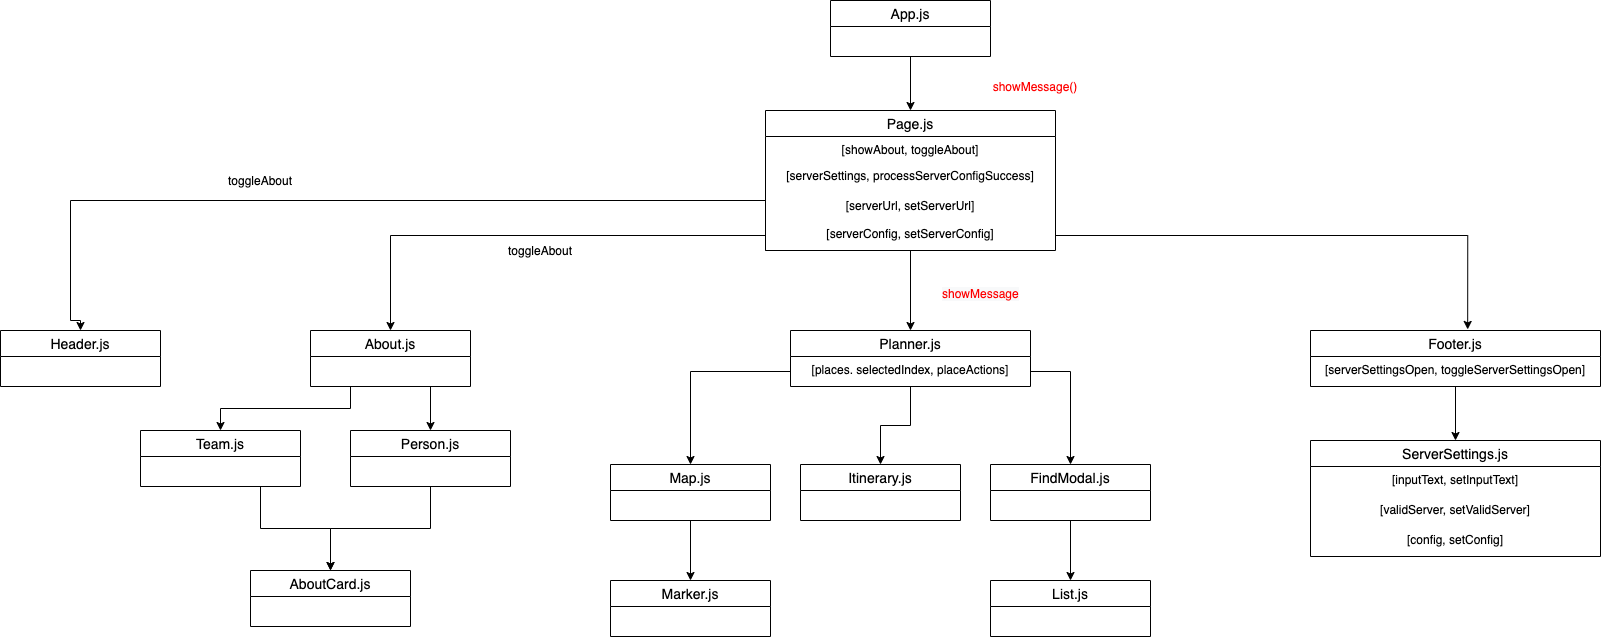

The diagram above was exported from draw.io. Its source (the exported page's mxGraphModel, read from the mxfile embedded in the PNG):
<mxGraphModel dx="1915" dy="1538" grid="1" gridSize="10" guides="1" tooltips="1" connect="1" arrows="1" fold="1" page="1" pageScale="1" pageWidth="1700" pageHeight="1100" math="0" shadow="0">
  <root>
    <mxCell id="0" />
    <mxCell id="1" parent="0" />
    <mxCell id="-cJ8-Pxd7MUjojkfsw04-28" style="edgeStyle=orthogonalEdgeStyle;rounded=0;orthogonalLoop=1;jettySize=auto;html=1;exitX=0.5;exitY=1;exitDx=0;exitDy=0;entryX=0.5;entryY=0;entryDx=0;entryDy=0;" parent="1" source="-cJ8-Pxd7MUjojkfsw04-4" target="-cJ8-Pxd7MUjojkfsw04-9" edge="1">
      <mxGeometry relative="1" as="geometry" />
    </mxCell>
    <mxCell id="-cJ8-Pxd7MUjojkfsw04-4" value="App.js" style="swimlane;fontStyle=0;childLayout=stackLayout;horizontal=1;startSize=26;horizontalStack=0;resizeParent=1;resizeParentMax=0;resizeLast=0;collapsible=1;marginBottom=0;align=center;fontSize=14;" parent="1" vertex="1">
      <mxGeometry x="850" y="30" width="160" height="56" as="geometry" />
    </mxCell>
    <mxCell id="-cJ8-Pxd7MUjojkfsw04-22" style="edgeStyle=orthogonalEdgeStyle;rounded=0;orthogonalLoop=1;jettySize=auto;html=1;exitX=0;exitY=1;exitDx=0;exitDy=0;entryX=0.5;entryY=0;entryDx=0;entryDy=0;" parent="1" source="-cJ8-Pxd7MUjojkfsw04-9" target="-cJ8-Pxd7MUjojkfsw04-16" edge="1">
      <mxGeometry relative="1" as="geometry">
        <Array as="points">
          <mxPoint x="785" y="230" />
          <mxPoint x="90" y="230" />
          <mxPoint x="90" y="350" />
        </Array>
      </mxGeometry>
    </mxCell>
    <mxCell id="-cJ8-Pxd7MUjojkfsw04-38" style="edgeStyle=orthogonalEdgeStyle;rounded=0;orthogonalLoop=1;jettySize=auto;html=1;entryX=0.5;entryY=0;entryDx=0;entryDy=0;" parent="1" source="-cJ8-Pxd7MUjojkfsw04-9" target="-cJ8-Pxd7MUjojkfsw04-30" edge="1">
      <mxGeometry relative="1" as="geometry" />
    </mxCell>
    <mxCell id="-cJ8-Pxd7MUjojkfsw04-9" value="Page.js" style="swimlane;fontStyle=0;childLayout=stackLayout;horizontal=1;startSize=26;horizontalStack=0;resizeParent=1;resizeParentMax=0;resizeLast=0;collapsible=1;marginBottom=0;align=center;fontSize=14;" parent="1" vertex="1">
      <mxGeometry x="785" y="140" width="290" height="140" as="geometry" />
    </mxCell>
    <mxCell id="-cJ8-Pxd7MUjojkfsw04-10" value="[showAbout, toggleAbout]" style="text;strokeColor=none;fillColor=none;spacingLeft=4;spacingRight=4;overflow=hidden;rotatable=0;points=[[0,0.5],[1,0.5]];portConstraint=eastwest;fontSize=12;align=center;" parent="-cJ8-Pxd7MUjojkfsw04-9" vertex="1">
      <mxGeometry y="26" width="290" height="26" as="geometry" />
    </mxCell>
    <mxCell id="-cJ8-Pxd7MUjojkfsw04-11" value="[serverSettings, processServerConfigSuccess]" style="text;strokeColor=none;fillColor=none;spacingLeft=4;spacingRight=4;overflow=hidden;rotatable=0;points=[[0,0.5],[1,0.5]];portConstraint=eastwest;fontSize=12;align=center;" parent="-cJ8-Pxd7MUjojkfsw04-9" vertex="1">
      <mxGeometry y="52" width="290" height="30" as="geometry" />
    </mxCell>
    <mxCell id="-cJ8-Pxd7MUjojkfsw04-12" value="[serverUrl, setServerUrl]" style="text;strokeColor=none;fillColor=none;spacingLeft=4;spacingRight=4;overflow=hidden;rotatable=0;points=[[0,0.5],[1,0.5]];portConstraint=eastwest;fontSize=12;align=center;" parent="-cJ8-Pxd7MUjojkfsw04-9" vertex="1">
      <mxGeometry y="82" width="290" height="28" as="geometry" />
    </mxCell>
    <mxCell id="-cJ8-Pxd7MUjojkfsw04-13" value="[serverConfig, setServerConfig]" style="text;strokeColor=none;fillColor=none;spacingLeft=4;spacingRight=4;overflow=hidden;rotatable=0;points=[[0,0.5],[1,0.5]];portConstraint=eastwest;fontSize=12;align=center;" parent="-cJ8-Pxd7MUjojkfsw04-9" vertex="1">
      <mxGeometry y="110" width="290" height="30" as="geometry" />
    </mxCell>
    <mxCell id="-cJ8-Pxd7MUjojkfsw04-16" value="Header.js" style="swimlane;fontStyle=0;childLayout=stackLayout;horizontal=1;startSize=26;horizontalStack=0;resizeParent=1;resizeParentMax=0;resizeLast=0;collapsible=1;marginBottom=0;align=center;fontSize=14;" parent="1" vertex="1">
      <mxGeometry x="20" y="360" width="160" height="56" as="geometry" />
    </mxCell>
    <mxCell id="-cJ8-Pxd7MUjojkfsw04-49" style="edgeStyle=orthogonalEdgeStyle;rounded=0;orthogonalLoop=1;jettySize=auto;html=1;exitX=0.25;exitY=1;exitDx=0;exitDy=0;entryX=0.5;entryY=0;entryDx=0;entryDy=0;" parent="1" source="-cJ8-Pxd7MUjojkfsw04-23" target="-cJ8-Pxd7MUjojkfsw04-41" edge="1">
      <mxGeometry relative="1" as="geometry" />
    </mxCell>
    <mxCell id="-cJ8-Pxd7MUjojkfsw04-50" style="edgeStyle=orthogonalEdgeStyle;rounded=0;orthogonalLoop=1;jettySize=auto;html=1;exitX=0.75;exitY=1;exitDx=0;exitDy=0;entryX=0.5;entryY=0;entryDx=0;entryDy=0;" parent="1" source="-cJ8-Pxd7MUjojkfsw04-23" target="-cJ8-Pxd7MUjojkfsw04-45" edge="1">
      <mxGeometry relative="1" as="geometry" />
    </mxCell>
    <mxCell id="-cJ8-Pxd7MUjojkfsw04-23" value="About.js" style="swimlane;fontStyle=0;childLayout=stackLayout;horizontal=1;startSize=26;horizontalStack=0;resizeParent=1;resizeParentMax=0;resizeLast=0;collapsible=1;marginBottom=0;align=center;fontSize=14;" parent="1" vertex="1">
      <mxGeometry x="330" y="360" width="160" height="56" as="geometry" />
    </mxCell>
    <mxCell id="-cJ8-Pxd7MUjojkfsw04-71" style="edgeStyle=orthogonalEdgeStyle;rounded=0;orthogonalLoop=1;jettySize=auto;html=1;entryX=0.5;entryY=0;entryDx=0;entryDy=0;" parent="1" source="-cJ8-Pxd7MUjojkfsw04-30" target="-cJ8-Pxd7MUjojkfsw04-62" edge="1">
      <mxGeometry relative="1" as="geometry" />
    </mxCell>
    <mxCell id="-cJ8-Pxd7MUjojkfsw04-30" value="Planner.js" style="swimlane;fontStyle=0;childLayout=stackLayout;horizontal=1;startSize=26;horizontalStack=0;resizeParent=1;resizeParentMax=0;resizeLast=0;collapsible=1;marginBottom=0;align=center;fontSize=14;" parent="1" vertex="1">
      <mxGeometry x="810" y="360" width="240" height="56" as="geometry" />
    </mxCell>
    <mxCell id="-cJ8-Pxd7MUjojkfsw04-31" value="[places. selectedIndex, placeActions]" style="text;strokeColor=none;fillColor=none;spacingLeft=4;spacingRight=4;overflow=hidden;rotatable=0;points=[[0,0.5],[1,0.5]];portConstraint=eastwest;fontSize=12;align=center;" parent="-cJ8-Pxd7MUjojkfsw04-30" vertex="1">
      <mxGeometry y="26" width="240" height="30" as="geometry" />
    </mxCell>
    <mxCell id="-cJ8-Pxd7MUjojkfsw04-84" style="edgeStyle=orthogonalEdgeStyle;rounded=0;orthogonalLoop=1;jettySize=auto;html=1;entryX=0.5;entryY=0;entryDx=0;entryDy=0;" parent="1" source="-cJ8-Pxd7MUjojkfsw04-34" target="-cJ8-Pxd7MUjojkfsw04-80" edge="1">
      <mxGeometry relative="1" as="geometry" />
    </mxCell>
    <mxCell id="-cJ8-Pxd7MUjojkfsw04-34" value="Footer.js" style="swimlane;fontStyle=0;childLayout=stackLayout;horizontal=1;startSize=26;horizontalStack=0;resizeParent=1;resizeParentMax=0;resizeLast=0;collapsible=1;marginBottom=0;align=center;fontSize=14;" parent="1" vertex="1">
      <mxGeometry x="1330" y="360" width="290" height="56" as="geometry" />
    </mxCell>
    <mxCell id="-cJ8-Pxd7MUjojkfsw04-35" value="[serverSettingsOpen, toggleServerSettingsOpen]" style="text;strokeColor=none;fillColor=none;spacingLeft=4;spacingRight=4;overflow=hidden;rotatable=0;points=[[0,0.5],[1,0.5]];portConstraint=eastwest;fontSize=12;align=center;" parent="-cJ8-Pxd7MUjojkfsw04-34" vertex="1">
      <mxGeometry y="26" width="290" height="30" as="geometry" />
    </mxCell>
    <mxCell id="-cJ8-Pxd7MUjojkfsw04-39" style="edgeStyle=orthogonalEdgeStyle;rounded=0;orthogonalLoop=1;jettySize=auto;html=1;exitX=1;exitY=0.5;exitDx=0;exitDy=0;entryX=0.542;entryY=-0.019;entryDx=0;entryDy=0;entryPerimeter=0;" parent="1" source="-cJ8-Pxd7MUjojkfsw04-13" target="-cJ8-Pxd7MUjojkfsw04-34" edge="1">
      <mxGeometry relative="1" as="geometry" />
    </mxCell>
    <mxCell id="-cJ8-Pxd7MUjojkfsw04-40" style="edgeStyle=orthogonalEdgeStyle;rounded=0;orthogonalLoop=1;jettySize=auto;html=1;exitX=0;exitY=0.5;exitDx=0;exitDy=0;entryX=0.5;entryY=0;entryDx=0;entryDy=0;" parent="1" source="-cJ8-Pxd7MUjojkfsw04-13" target="-cJ8-Pxd7MUjojkfsw04-23" edge="1">
      <mxGeometry relative="1" as="geometry" />
    </mxCell>
    <mxCell id="-cJ8-Pxd7MUjojkfsw04-55" style="edgeStyle=orthogonalEdgeStyle;rounded=0;orthogonalLoop=1;jettySize=auto;html=1;exitX=0.75;exitY=1;exitDx=0;exitDy=0;entryX=0.5;entryY=0;entryDx=0;entryDy=0;" parent="1" source="-cJ8-Pxd7MUjojkfsw04-41" target="-cJ8-Pxd7MUjojkfsw04-51" edge="1">
      <mxGeometry relative="1" as="geometry" />
    </mxCell>
    <mxCell id="-cJ8-Pxd7MUjojkfsw04-41" value="Team.js" style="swimlane;fontStyle=0;childLayout=stackLayout;horizontal=1;startSize=26;horizontalStack=0;resizeParent=1;resizeParentMax=0;resizeLast=0;collapsible=1;marginBottom=0;align=center;fontSize=14;" parent="1" vertex="1">
      <mxGeometry x="160" y="460" width="160" height="56" as="geometry" />
    </mxCell>
    <mxCell id="-cJ8-Pxd7MUjojkfsw04-56" style="edgeStyle=orthogonalEdgeStyle;rounded=0;orthogonalLoop=1;jettySize=auto;html=1;exitX=0.5;exitY=1;exitDx=0;exitDy=0;entryX=0.5;entryY=0;entryDx=0;entryDy=0;" parent="1" source="-cJ8-Pxd7MUjojkfsw04-45" target="-cJ8-Pxd7MUjojkfsw04-51" edge="1">
      <mxGeometry relative="1" as="geometry" />
    </mxCell>
    <mxCell id="-cJ8-Pxd7MUjojkfsw04-45" value="Person.js" style="swimlane;fontStyle=0;childLayout=stackLayout;horizontal=1;startSize=26;horizontalStack=0;resizeParent=1;resizeParentMax=0;resizeLast=0;collapsible=1;marginBottom=0;align=center;fontSize=14;" parent="1" vertex="1">
      <mxGeometry x="370" y="460" width="160" height="56" as="geometry" />
    </mxCell>
    <mxCell id="-cJ8-Pxd7MUjojkfsw04-51" value="AboutCard.js" style="swimlane;fontStyle=0;childLayout=stackLayout;horizontal=1;startSize=26;horizontalStack=0;resizeParent=1;resizeParentMax=0;resizeLast=0;collapsible=1;marginBottom=0;align=center;fontSize=14;" parent="1" vertex="1">
      <mxGeometry x="270" y="600" width="160" height="56" as="geometry" />
    </mxCell>
    <mxCell id="-cJ8-Pxd7MUjojkfsw04-78" style="edgeStyle=orthogonalEdgeStyle;rounded=0;orthogonalLoop=1;jettySize=auto;html=1;exitX=0.5;exitY=1;exitDx=0;exitDy=0;entryX=0.5;entryY=0;entryDx=0;entryDy=0;" parent="1" source="-cJ8-Pxd7MUjojkfsw04-58" target="-cJ8-Pxd7MUjojkfsw04-76" edge="1">
      <mxGeometry relative="1" as="geometry" />
    </mxCell>
    <mxCell id="-cJ8-Pxd7MUjojkfsw04-58" value="Map.js" style="swimlane;fontStyle=0;childLayout=stackLayout;horizontal=1;startSize=26;horizontalStack=0;resizeParent=1;resizeParentMax=0;resizeLast=0;collapsible=1;marginBottom=0;align=center;fontSize=14;" parent="1" vertex="1">
      <mxGeometry x="630" y="494" width="160" height="56" as="geometry" />
    </mxCell>
    <mxCell id="-cJ8-Pxd7MUjojkfsw04-62" value="Itinerary.js" style="swimlane;fontStyle=0;childLayout=stackLayout;horizontal=1;startSize=26;horizontalStack=0;resizeParent=1;resizeParentMax=0;resizeLast=0;collapsible=1;marginBottom=0;align=center;fontSize=14;" parent="1" vertex="1">
      <mxGeometry x="820" y="494" width="160" height="56" as="geometry" />
    </mxCell>
    <mxCell id="-cJ8-Pxd7MUjojkfsw04-79" style="edgeStyle=orthogonalEdgeStyle;rounded=0;orthogonalLoop=1;jettySize=auto;html=1;entryX=0.5;entryY=0;entryDx=0;entryDy=0;" parent="1" source="-cJ8-Pxd7MUjojkfsw04-64" target="-cJ8-Pxd7MUjojkfsw04-72" edge="1">
      <mxGeometry relative="1" as="geometry" />
    </mxCell>
    <mxCell id="-cJ8-Pxd7MUjojkfsw04-64" value="FindModal.js" style="swimlane;fontStyle=0;childLayout=stackLayout;horizontal=1;startSize=26;horizontalStack=0;resizeParent=1;resizeParentMax=0;resizeLast=0;collapsible=1;marginBottom=0;align=center;fontSize=14;" parent="1" vertex="1">
      <mxGeometry x="1010" y="494" width="160" height="56" as="geometry" />
    </mxCell>
    <mxCell id="-cJ8-Pxd7MUjojkfsw04-69" style="edgeStyle=orthogonalEdgeStyle;rounded=0;orthogonalLoop=1;jettySize=auto;html=1;exitX=0;exitY=0.5;exitDx=0;exitDy=0;entryX=0.5;entryY=0;entryDx=0;entryDy=0;" parent="1" source="-cJ8-Pxd7MUjojkfsw04-31" target="-cJ8-Pxd7MUjojkfsw04-58" edge="1">
      <mxGeometry relative="1" as="geometry" />
    </mxCell>
    <mxCell id="-cJ8-Pxd7MUjojkfsw04-70" style="edgeStyle=orthogonalEdgeStyle;rounded=0;orthogonalLoop=1;jettySize=auto;html=1;exitX=1;exitY=0.5;exitDx=0;exitDy=0;entryX=0.5;entryY=0;entryDx=0;entryDy=0;" parent="1" source="-cJ8-Pxd7MUjojkfsw04-31" target="-cJ8-Pxd7MUjojkfsw04-64" edge="1">
      <mxGeometry relative="1" as="geometry" />
    </mxCell>
    <mxCell id="-cJ8-Pxd7MUjojkfsw04-72" value="List.js" style="swimlane;fontStyle=0;childLayout=stackLayout;horizontal=1;startSize=26;horizontalStack=0;resizeParent=1;resizeParentMax=0;resizeLast=0;collapsible=1;marginBottom=0;align=center;fontSize=14;" parent="1" vertex="1">
      <mxGeometry x="1010" y="610" width="160" height="56" as="geometry" />
    </mxCell>
    <mxCell id="-cJ8-Pxd7MUjojkfsw04-76" value="Marker.js" style="swimlane;fontStyle=0;childLayout=stackLayout;horizontal=1;startSize=26;horizontalStack=0;resizeParent=1;resizeParentMax=0;resizeLast=0;collapsible=1;marginBottom=0;align=center;fontSize=14;" parent="1" vertex="1">
      <mxGeometry x="630" y="610" width="160" height="56" as="geometry" />
    </mxCell>
    <mxCell id="-cJ8-Pxd7MUjojkfsw04-80" value="ServerSettings.js" style="swimlane;fontStyle=0;childLayout=stackLayout;horizontal=1;startSize=26;horizontalStack=0;resizeParent=1;resizeParentMax=0;resizeLast=0;collapsible=1;marginBottom=0;align=center;fontSize=14;" parent="1" vertex="1">
      <mxGeometry x="1330" y="470" width="290" height="116" as="geometry" />
    </mxCell>
    <mxCell id="-cJ8-Pxd7MUjojkfsw04-81" value="[inputText, setInputText]" style="text;strokeColor=none;fillColor=none;spacingLeft=4;spacingRight=4;overflow=hidden;rotatable=0;points=[[0,0.5],[1,0.5]];portConstraint=eastwest;fontSize=12;align=center;" parent="-cJ8-Pxd7MUjojkfsw04-80" vertex="1">
      <mxGeometry y="26" width="290" height="30" as="geometry" />
    </mxCell>
    <mxCell id="-cJ8-Pxd7MUjojkfsw04-82" value="[validServer, setValidServer]" style="text;strokeColor=none;fillColor=none;spacingLeft=4;spacingRight=4;overflow=hidden;rotatable=0;points=[[0,0.5],[1,0.5]];portConstraint=eastwest;fontSize=12;align=center;" parent="-cJ8-Pxd7MUjojkfsw04-80" vertex="1">
      <mxGeometry y="56" width="290" height="30" as="geometry" />
    </mxCell>
    <mxCell id="-cJ8-Pxd7MUjojkfsw04-83" value="[config, setConfig]" style="text;strokeColor=none;fillColor=none;spacingLeft=4;spacingRight=4;overflow=hidden;rotatable=0;points=[[0,0.5],[1,0.5]];portConstraint=eastwest;fontSize=12;align=center;" parent="-cJ8-Pxd7MUjojkfsw04-80" vertex="1">
      <mxGeometry y="86" width="290" height="30" as="geometry" />
    </mxCell>
    <mxCell id="-cJ8-Pxd7MUjojkfsw04-85" value="&lt;font color=&quot;#ff0000&quot;&gt;showMessage()&lt;/font&gt;" style="text;html=1;strokeColor=none;fillColor=none;align=center;verticalAlign=middle;whiteSpace=wrap;rounded=0;" parent="1" vertex="1">
      <mxGeometry x="1035" y="106" width="40" height="20" as="geometry" />
    </mxCell>
    <mxCell id="-cJ8-Pxd7MUjojkfsw04-86" value="&lt;span style=&quot;color: rgb(255 , 0 , 0) ; font-family: &amp;#34;helvetica&amp;#34; ; font-size: 12px ; font-style: normal ; font-weight: 400 ; letter-spacing: normal ; text-align: center ; text-indent: 0px ; text-transform: none ; word-spacing: 0px ; background-color: rgb(248 , 249 , 250) ; display: inline ; float: none&quot;&gt;showMessage&lt;/span&gt;" style="text;whiteSpace=wrap;html=1;" parent="1" vertex="1">
      <mxGeometry x="960" y="310" width="110" height="30" as="geometry" />
    </mxCell>
    <mxCell id="-cJ8-Pxd7MUjojkfsw04-87" value="toggleAbout" style="text;html=1;strokeColor=none;fillColor=none;align=center;verticalAlign=middle;whiteSpace=wrap;rounded=0;" parent="1" vertex="1">
      <mxGeometry x="260" y="200" width="40" height="20" as="geometry" />
    </mxCell>
    <mxCell id="-cJ8-Pxd7MUjojkfsw04-88" value="toggleAbout" style="text;html=1;strokeColor=none;fillColor=none;align=center;verticalAlign=middle;whiteSpace=wrap;rounded=0;" parent="1" vertex="1">
      <mxGeometry x="540" y="270" width="40" height="20" as="geometry" />
    </mxCell>
  </root>
</mxGraphModel>